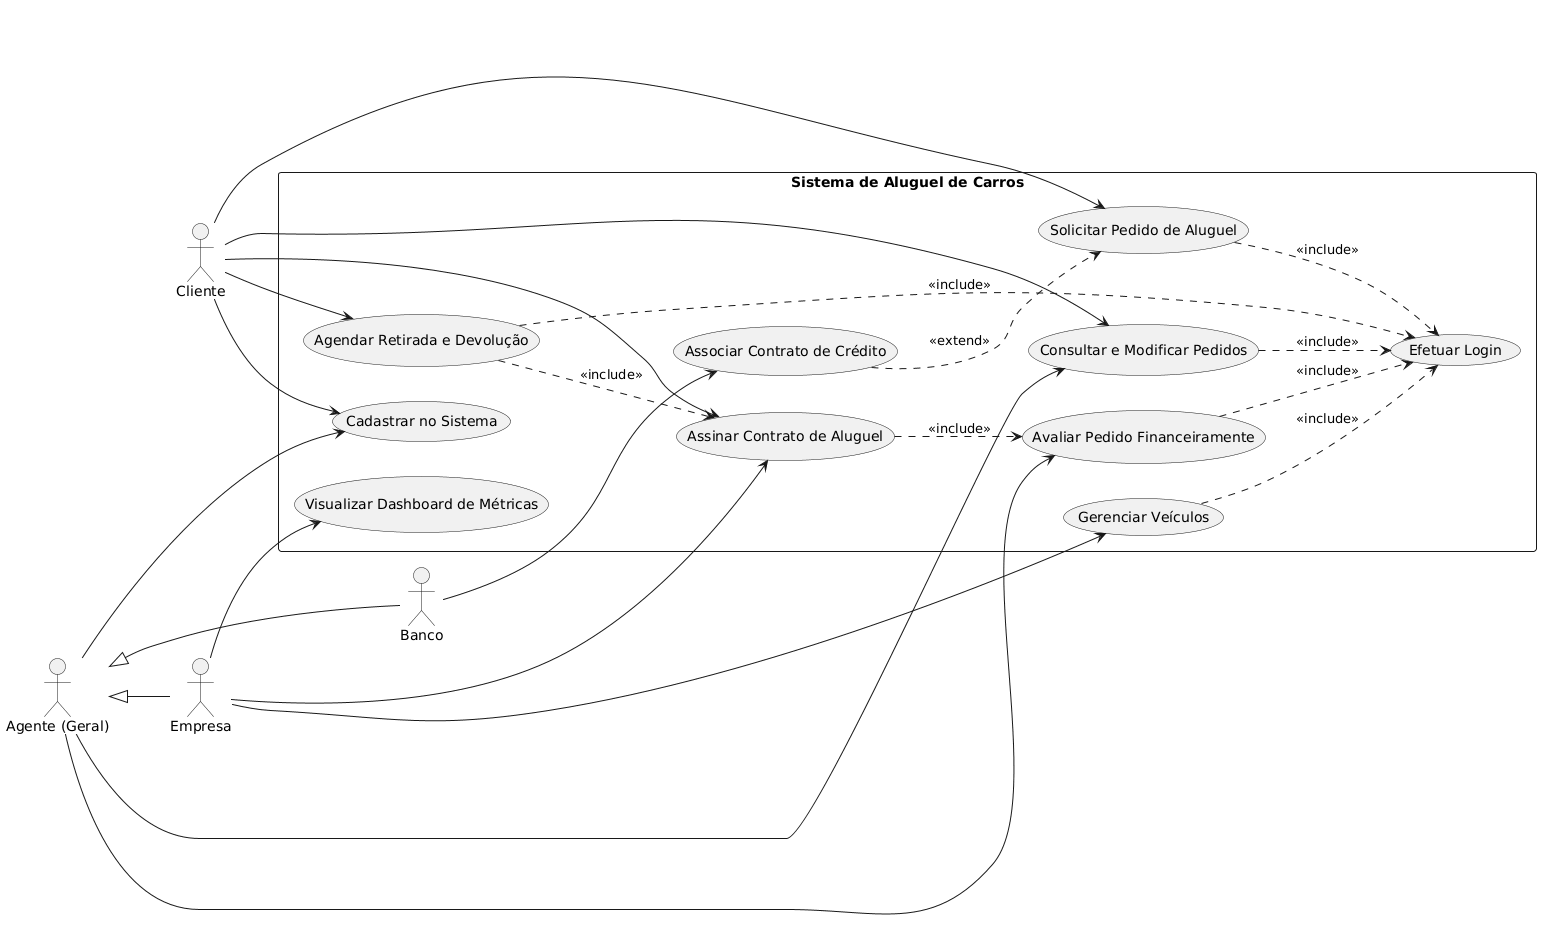

The diagram above was rendered by PlantUML. Its source (embedded in the PNG):
@startuml
left to right direction
skinparam packageStyle rectangle

actor "Cliente" as Cliente
actor "Agente (Geral)" as Agente
actor "Banco" as Banco
actor "Empresa" as Empresa

' Herança: Bancos e Empresas são tipos de Agentes
Agente <|-- Banco
Agente <|-- Empresa

rectangle "Sistema de Aluguel de Carros" {
    ' Acesso
    (Cadastrar no Sistema) as UC_Cad
    (Efetuar Login) as UC_Login
    
    ' Operações de Pedido
    (Solicitar Pedido de Aluguel) as UC_Sol
    (Consultar e Modificar Pedidos) as UC_GerPed
    (Avaliar Pedido Financeiramente) as UC_Aval
    
    ' Contratos e Crédito
    (Associar Contrato de Crédito) as UC_Cred
    (Assinar Contrato de Aluguel) as UC_Assin
    
    ' Gestão e Logística
    (Gerenciar Veículos) as UC_GerVeic
    (Agendar Retirada e Devolução) as UC_Agend
    (Visualizar Dashboard de Métricas) as UC_Dash

    ' Relacionamentos Cliente
    Cliente --> UC_Cad
    Cliente --> UC_Sol
    Cliente --> UC_GerPed
    Cliente --> UC_Assin
    Cliente --> UC_Agend

    ' Relacionamentos Agente
    Agente --> UC_Cad
    Agente --> UC_Aval
    Agente --> UC_GerPed
    
    ' Relacionamentos Específicos
    Banco --> UC_Cred
    Empresa --> UC_GerVeic
    Empresa --> UC_Assin
    Empresa --> UC_Dash

    ' Dependências (Includes e Extends)
    UC_Sol ..> UC_Login : <<include>>
    UC_Aval ..> UC_Login : <<include>>
    UC_GerVeic ..> UC_Login : <<include>> 
    UC_GerPed ..> UC_Login : <<include>>
    UC_Agend ..> UC_Login : <<include>>
    UC_Agend ..> UC_Assin : <<include>>
    
    ' Crédito é opcional e estende a solicitação
    UC_Cred ..> UC_Sol : <<extend>>
    
    ' A assinatura ocorre após parecer positivo da avaliação
    UC_Assin ..> UC_Aval : <<include>>
}
@enduml